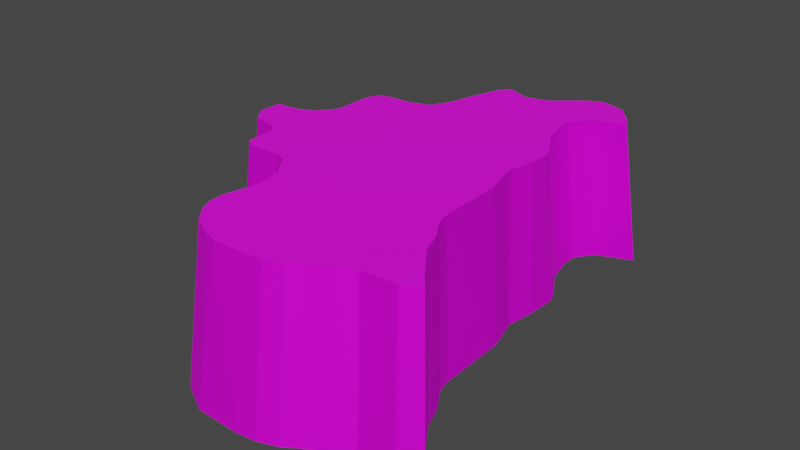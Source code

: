 # Source: armagh.blend  (saved by Blender 4.1.24; exported with 4.5.12 LTS)
import bpy
from mathutils import Matrix  # noqa: F401  (used for matrix-valued properties, if any)

bpy.ops.wm.read_factory_settings(use_empty=True)
scene = bpy.context.scene
scene.name = 'Scene'

# ---- images (referenced by path relative to the original .blend; pixels are not part of the script)
import os
ASSET_DIR = os.environ.get("B2B_ASSET_DIR", "")  # directory of the original .blend (textures are referenced by path, not embedded)
HERE = os.path.dirname(os.path.abspath(__file__))  # packed textures are extracted next to this script under _unpacked/

def load_image(name, relpath, width, height, colorspace="sRGB"):
    """Load a texture the original file referenced (path relative to the .blend, or extracted next to this script)."""
    p = next((c for c in (os.path.join(HERE, relpath), os.path.join(ASSET_DIR, relpath)) if relpath and os.path.exists(c)), "")
    if p:
        img = bpy.data.images.load(p, check_existing=True)
        img.name = name
    else:  # same state as the original file: an image datablock whose file is absent (Cycles renders it pink)
        img = bpy.data.images.new(name, width, height)
        img.source = "FILE"
        img.filepath = "//" + (relpath or name)
    img.colorspace_settings.name = colorspace
    return img
img_icefloor_png = load_image('Icefloor.png', 'Icefloor.png', 1024, 1024, 'sRGB')
img_diffuse7_png = load_image('diffuse7.png', 'diffuse7.png', 1024, 1024, 'sRGB')

# ---- materials (node trees are filled in below, after node groups)
mat_sleet = bpy.data.materials.new('Sleet')
mat_sleet.alpha_threshold = 0.0
mat_sleet.use_transparent_shadow = False
mat_sleet.roughness = 0.5
mat_sleet.line_color = (0.0, 0.0, 0.0, 1.0)
mat_snow = bpy.data.materials.new('Snow')
mat_snow.use_transparent_shadow = False

# ---- material node trees
mat_sleet.use_nodes = True; mat_sleet.node_tree.nodes.clear()
_N = mat_sleet.node_tree.nodes; _L = mat_sleet.node_tree.links
n0 = _N.new('ShaderNodeOutputMaterial'); n0.name = 'Material Output'; n0.location = (300, 300)
n1 = _N.new('ShaderNodeBsdfPrincipled'); n1.name = 'Principled BSDF'; n1.location = (10, 300)
n1.inputs[1].default_value = 0.7692
n1.inputs[2].default_value = 0.8077
n1.inputs[3].default_value = 1.45
n2 = _N.new('ShaderNodeTexImage'); n2.name = 'Image Texture'; n2.location = (-280, 280)
n2.image = img_icefloor_png
_L.new(n1.outputs[0], n0.inputs[0])
_L.new(n2.outputs[0], n1.inputs[0])
n0.is_active_output = True
mat_snow.use_nodes = True; mat_snow.node_tree.nodes.clear()
_N = mat_snow.node_tree.nodes; _L = mat_snow.node_tree.links
n0 = _N.new('ShaderNodeBsdfPrincipled'); n0.name = 'Principled BSDF'; n0.location = (10, 300)
n0.inputs[3].default_value = 1.45
n1 = _N.new('ShaderNodeOutputMaterial'); n1.name = 'Material Output'; n1.location = (300, 300)
n2 = _N.new('ShaderNodeTexImage'); n2.name = 'Image Texture'; n2.location = (-280, 280)
n2.image = img_diffuse7_png
_L.new(n0.outputs[0], n1.inputs[0])
_L.new(n2.outputs[0], n0.inputs[0])
n1.is_active_output = True

# ---- world
world_world = bpy.data.worlds.new('World'); scene.world = world_world
world_world.use_nodes = True; world_world.node_tree.nodes.clear()
_N = world_world.node_tree.nodes; _L = world_world.node_tree.links
n0 = _N.new('ShaderNodeOutputWorld'); n0.name = 'World Output'; n0.location = (300, 300)
n1 = _N.new('ShaderNodeBackground'); n1.name = 'Background'; n1.location = (10, 300)
n1.inputs[0].default_value = (0.05088, 0.05088, 0.05088, 1.0)
_L.new(n1.outputs[0], n0.inputs[0])
n0.is_active_output = True
world_world.color = (0.05088, 0.05088, 0.05088)
world_world.use_sun_shadow = False
world_world.sun_shadow_jitter_overblur = 0.0

# ---- meshes
me_mesh_005 = bpy.data.meshes.new('Mesh.005')
me_mesh_005.from_pydata([(-56.54, 2.68, 2.38e-05), (-51.06, 4.875, 1.805e-05), (-45.98, 10.09, 6.537e-05), (-44.33, 14.1, 1.83e-05), (-43.97, 30.76, 9.238e-05), (-40.15, 35.01, 0.0001824), (-28.54, 35.78, 1.846e-05), (-19.67, 38.65, 0.0001474), (-15.58, 46.74, 0.000113), (-13.55, 55.37, 4.951e-05), (-9.745, 67.6, 0.0001054), (-6.801, 72.53, 4.777e-05), (-3.825, 72.79, 1.185e-05), (3.941, 69.28, 0.000153), (13.71, 72.48, 0.0001602), (23.92, 81.37, 2.248e-05), (30.73, 84.55, 0.0001435), (40.5, 81.23, 0.0001553), (45.47, 75.58, 8.668e-05), (48.9, 69.77, 7.702e-05), (35.82, 64.33, 7.919e-05), (31.14, 57.75, 1.133e-05), (31.02, 52.09, 2.776e-05), (33.65, 41.34, 7.251e-05), (39.84, 31.05, 7.001e-05), (41.44, 26.81, 3.646e-06), (40.92, 16.3, 0.00031), (39.37, 4.932, 5.479e-05), (41.52, -1.861, 3.063e-05), (42.88, -7.526, 7.802e-05), (43.49, -33.09, 2.411e-05), (44.69, -38.22, 8.674e-05), (49.38, -45.52, 1.97e-05), (52.45, -53.63, 8.305e-05), (56.38, -59.46, 2.783e-05), (61.45, -66.11, 0.0001135), (66.14, -72.12, 0.0001914), (58.52, -75.68, 2.728e-05), (45.5, -76.23, 0.0001148), (31.3, -84.18, 7.193e-05), (26.85, -87.14, 4.776e-06), (19.89, -89.68, 4.866e-06), (12.63, -90.52, 8.366e-06), (-3.377, -89.95, 0.0002027), (-14.12, -84.05, 6.114e-05), (-20.7, -75.03, 0.0001565), (-21.34, -67.49, 3.23e-05), (-19.21, -58.64, 6.114e-05), (-18.57, -51.23, 7.254e-06), (-20.2, -43.77, 0.0001017), (-23.37, -39.58, 5.745e-05), (-26.84, -34.89, 2.281e-05), (-31.6, -33.07, 1.15e-05), (-37.37, -33.13, 4.691e-05), (-43.19, -33.59, 1.033e-05), (-46.82, -32.14, 4.003e-05), (-48.12, -28.67, 9.509e-06), (-48.91, -19.02, 1.261e-05), (-51.11, -15.8, 0.000103), (-61.16, -13.85, 0.0001014), (-65.94, -8.006, 4.313e-05), (-66.5, -1.457, 2.88e-05), (-65.15, 2.269, 1.278e-06), (-62.6, 1.939, 3.931e-05), (-41.23, 8.882, 53.74), (-39.85, 12.49, 53.74), (-39.75, 25.95, 53.74), (-34.08, 31.69, 53.74), (-25.48, 32.04, 53.74), (-17.58, 34.56, 53.74), (-13.82, 41.94, 53.74), (-3.22, 65.54, 53.74), (3.559, 62.43, 53.74), (12.34, 65.03, 53.74), (21.97, 73.32, 53.74), (27.96, 76.14, 53.74), (38.75, 70.95, 53.74), (44.55, 62.79, 53.74), (32.41, 57.68, 53.74), (28.45, 51.9, 53.74), (37.9, 16.1, 53.74), (35.71, 7.488, 53.74), (36.42, 1.815, 53.74), (39.0, -6.246, 53.74), (40.65, -34.83, 53.74), (48.09, -49.84, 53.74), (24.58, -79.26, 53.74), (18.24, -81.56, 53.74), (11.72, -82.31, 53.74), (-16.53, -71.52, 53.74), (-16.53, -46.68, 53.74), (-20.86, -36.23, 53.74), (-23.97, -31.98, 53.74), (-33.92, -30.45, 53.74), (-55.35, -12.81, 53.74), (-50.89, 2.065, 53.74), (-46.0, 4.009, 53.74), (-38.14, 29.92, 53.74), (-11.99, 49.76, 53.74), (-8.552, 60.87, 53.74), (-5.812, 65.29, 53.74), (36.51, 73.67, 53.74), (41.41, 68.07, 53.74), (28.38, 46.74, 53.74), (30.7, 37.25, 53.74), (36.34, 27.72, 53.74), (37.8, 23.88, 53.74), (39.61, -30.17, 53.74), (45.02, -41.64, 53.74), (53.16, -56.53, 53.74), (56.0, -60.44, 53.74), (60.14, -65.48, 53.74), (54.05, -68.75, 53.74), (41.51, -69.36, 53.74), (28.69, -76.53, 53.74), (0.3619, -82.25, 53.74), (-4.297, -80.93, 53.74), (-12.28, -76.6, 53.74), (-18.89, -66.53, 53.74), (-19.02, -61.18, 53.74), (-17.11, -53.43, 53.74), (-18.13, -39.77, 53.74), (-28.34, -30.3, 53.74), (-40.1, -30.6, 53.74), (-42.91, -28.38, 53.74), (-43.85, -17.78, 53.74), (-46.16, -14.63, 53.74), (-59.62, -6.949, 53.74), (-59.11, 1.652, 53.74), (-56.01, 1.443, 53.74)], [], [(104, 23, 103), (120, 47, 119), (95, 0, 129), (105, 23, 104), (96, 0, 95), (121, 49, 90), (3, 65, 66), (50, 91, 92), (4, 66, 97), (28, 82, 83), (30, 107, 84), (125, 56, 124), (60, 94, 127), (61, 127, 128), (13, 72, 73), (129, 63, 128), (14, 73, 74), (113, 37, 112), (16, 74, 75), (102, 17, 76), (117, 44, 116), (79, 21, 78), (103, 22, 79), (52, 53, 57), (125, 93, 122), (48, 120, 90), (23, 22, 103), (47, 46, 119), (0, 63, 129), (24, 23, 105), (25, 105, 106), (1, 0, 96), (49, 48, 90), (64, 1, 96), (2, 1, 64), (52, 93, 53), (3, 2, 64), (65, 3, 64), (26, 25, 106), (80, 26, 106), (50, 49, 121), (91, 50, 121), (81, 26, 80), (66, 4, 3), (27, 26, 81), (82, 27, 81), (51, 50, 92), (5, 4, 97), (82, 28, 27), (92, 52, 51), (52, 92, 122), (67, 5, 97), (83, 29, 28), (6, 5, 67), (68, 6, 67), (7, 70, 8), (29, 83, 107), (107, 30, 29), (69, 6, 68), (7, 6, 69), (93, 54, 53), (54, 93, 123), (84, 31, 30), (123, 55, 54), (55, 123, 124), (13, 71, 72), (31, 84, 108), (108, 32, 31), (56, 55, 124), (70, 9, 8), (9, 70, 98), (57, 56, 125), (108, 33, 32), (33, 108, 85), (125, 58, 57), (58, 125, 126), (9, 98, 99), (99, 10, 9), (85, 34, 33), (58, 126, 94), (94, 59, 58), (34, 85, 109), (99, 11, 10), (11, 99, 100), (109, 35, 34), (35, 109, 110), (71, 11, 100), (12, 11, 71), (94, 60, 59), (114, 38, 113), (35, 110, 111), (127, 61, 60), (111, 36, 35), (62, 61, 128), (73, 14, 13), (63, 62, 128), (112, 36, 111), (37, 36, 112), (74, 15, 14), (38, 37, 113), (74, 16, 15), (86, 39, 114), (16, 75, 101), (101, 17, 16), (42, 87, 88), (86, 41, 40), (76, 17, 101), (41, 86, 87), (42, 115, 43), (18, 17, 102), (46, 118, 119), (116, 43, 115), (77, 18, 102), (19, 18, 77), (44, 43, 116), (78, 19, 77), (20, 19, 78), (89, 44, 117), (45, 44, 89), (21, 20, 78), (118, 45, 89), (22, 21, 79), (23, 24, 26), (24, 25, 26), (26, 27, 7), (23, 26, 7), (27, 28, 51), (28, 29, 51), (29, 30, 49), (27, 51, 7), (22, 23, 8), (23, 7, 8), (31, 32, 39), (32, 33, 38), (18, 19, 20), (16, 17, 20), (17, 18, 20), (14, 15, 20), (15, 16, 20), (11, 12, 10), (12, 13, 10), (13, 14, 22), (14, 20, 21), (9, 10, 13), (8, 9, 22), (9, 13, 22), (14, 21, 22), (4, 5, 6), (4, 6, 3), (6, 7, 3), (7, 51, 3), (30, 31, 48), (51, 2, 3), (2, 51, 52), (51, 29, 50), (32, 38, 39), (1, 2, 58), (29, 49, 50), (58, 2, 57), (33, 34, 38), (49, 30, 48), (0, 1, 58), (35, 36, 37), (34, 35, 38), (61, 62, 63), (63, 0, 60), (35, 37, 38), (39, 40, 41), (48, 39, 47), (61, 63, 60), (0, 58, 59), (59, 60, 0), (39, 48, 31), (39, 41, 42), (47, 39, 42), (42, 43, 47), (43, 44, 47), (44, 45, 46), (47, 44, 46), (55, 56, 54), (56, 57, 53), (54, 56, 53), (57, 2, 52), (78, 77, 102), (76, 101, 78), (101, 75, 78), (78, 102, 76), (79, 78, 73), (73, 78, 74), (75, 74, 78), (72, 71, 99), (71, 100, 99), (79, 73, 103), (73, 72, 103), (99, 98, 72), (98, 70, 103), (72, 98, 103), (104, 103, 70), (106, 105, 80), (105, 104, 81), (81, 80, 105), (107, 83, 121), (83, 82, 92), (92, 82, 69), (82, 81, 69), (92, 69, 65), (85, 108, 113), (108, 84, 114), (81, 104, 69), (69, 104, 70), (68, 67, 66), (67, 97, 66), (69, 68, 65), (92, 65, 64), (84, 107, 90), (68, 66, 65), (108, 114, 113), (83, 92, 91), (121, 83, 91), (110, 109, 112), (109, 85, 113), (112, 111, 110), (113, 112, 109), (107, 121, 90), (87, 86, 114), (115, 88, 120), (88, 87, 114), (120, 88, 114), (117, 116, 120), (116, 115, 120), (118, 89, 119), (89, 117, 119), (120, 119, 117), (90, 114, 84), (92, 64, 122), (64, 96, 126), (122, 64, 125), (96, 95, 126), (64, 126, 125), (114, 90, 120), (95, 129, 127), (129, 128, 127), (127, 94, 95), (94, 126, 95), (125, 124, 93), (124, 123, 93), (48, 47, 120), (25, 24, 105), (52, 122, 93), (7, 69, 70), (13, 12, 71), (114, 39, 38), (86, 40, 39), (42, 41, 87), (42, 88, 115), (46, 45, 118)])
me_mesh_005.polygons.foreach_set('material_index', [0, 0, 0, 0, 0, 0, 0, 0, 0, 0, 0, 0, 0, 0, 0, 0, 0, 0, 0, 0, 0, 0, 0, 0, 1, 0, 0, 0, 0, 0, 0, 0, 0, 0, 0, 0, 0, 0, 0, 0, 0, 0, 0, 0, 0, 0, 0, 0, 0, 0, 0, 0, 0, 0, 0, 0, 0, 0, 0, 0, 0, 0, 0, 0, 0, 0, 0, 0, 0, 0, 0, 0, 0, 0, 0, 0, 0, 0, 0, 0, 0, 0, 0, 0, 0, 0, 0, 0, 0, 0, 0, 0, 0, 0, 0, 0, 0, 0, 0, 0, 0, 0, 0, 0, 0, 0, 0, 0, 0, 0, 0, 0, 0, 0, 0, 0, 0, 0, 0, 0, 0, 0, 0, 0, 0, 0, 0, 0, 0, 0, 0, 0, 0, 0, 0, 0, 0, 0, 0, 0, 0, 0, 0, 0, 0, 0, 0, 0, 0, 0, 0, 0, 0, 0, 0, 0, 0, 0, 0, 0, 0, 0, 0, 0, 0, 0, 0, 0, 0, 0, 0, 0, 0, 0, 0, 0, 0, 0, 0, 0, 0, 0, 0, 1, 1, 1, 1, 1, 1, 1, 1, 1, 1, 1, 1, 1, 1, 1, 1, 1, 1, 1, 1, 1, 1, 1, 1, 1, 1, 1, 1, 1, 1, 1, 1, 1, 1, 1, 1, 1, 1, 1, 1, 1, 1, 1, 1, 1, 1, 1, 1, 1, 1, 1, 1, 1, 1, 1, 1, 1, 1, 1, 1, 1, 1, 1, 0, 0, 0, 0, 0, 0, 0, 0, 0, 0])
_uv = me_mesh_005.uv_layers.new(name='UVMap')
_uv.uv.foreach_set('vector', [0.8549, 0.2647, 0.6351, 0.2945, 0.8368, 0.2164, 0.2284, 0.8169, 0.4032, 0.7123, 0.2537, 0.8517, 0.1324, 0.3723, 0.266, 0.4389, 0.1266, 0.4108, 0.8696, 0.3299, 0.6351, 0.2945, 0.8549, 0.2647, 0.1368, 0.348, 0.266, 0.4389, 0.1324, 0.3723, 0.1914, 0.7572, 0.3815, 0.6428, 0.2106, 0.7903, 0.3057, 0.3877, 0.1527, 0.3, 0.1795, 0.2539, 0.3695, 0.6217, 0.1804, 0.7343, 0.1692, 0.7085, 0.3282, 0.3356, 0.1795, 0.2539, 0.2003, 0.2246, 0.6472, 0.4883, 0.8804, 0.4705, 0.8793, 0.5172, 0.6423, 0.6218, 0.871, 0.6282, 0.8658, 0.6572, 0.1213, 0.5634, 0.2851, 0.5475, 0.1332, 0.6079, 0.2443, 0.4649, 0.1193, 0.499, 0.1204, 0.4656, 0.2452, 0.4523, 0.1204, 0.4656, 0.124, 0.4314, 0.5228, 0.172, 0.4606, 0.01495, 0.5027, 0.005656, 0.1266, 0.4108, 0.2524, 0.4449, 0.124, 0.4314, 0.5584, 0.1586, 0.5027, 0.005656, 0.5636, 0.0004919, 0.6824, 0.952, 0.6619, 0.7788, 0.7331, 0.9159, 0.6089, 0.1231, 0.5636, 0.0004919, 0.6088, 0.004939, 0.7248, 0.05983, 0.6325, 0.1273, 0.6985, 0.03899, 0.3417, 0.9428, 0.4222, 0.8028, 0.4071, 0.9791, 0.8229, 0.1895, 0.6264, 0.2112, 0.7962, 0.1507, 0.8368, 0.2164, 0.6274, 0.2409, 0.8229, 0.1895, 0.3381, 0.5778, 0.3175, 0.5678, 0.2766, 0.5171, 0.2089, 0.8199, 0.2013, 0.7576, 0.2171, 0.7419, 0.3968, 0.6785, 0.2284, 0.8169, 0.2106, 0.7903, 0.6351, 0.2945, 0.6274, 0.2409, 0.8368, 0.2164, 0.4032, 0.7123, 0.4004, 0.7449, 0.2537, 0.8517, 0.266, 0.4389, 0.2524, 0.4449, 0.1266, 0.4108, 0.6494, 0.3454, 0.6351, 0.2945, 0.8696, 0.3299, 0.6539, 0.3626, 0.8696, 0.3299, 0.8734, 0.358, 0.2792, 0.4257, 0.266, 0.4389, 0.1368, 0.348, 0.3815, 0.6428, 0.3968, 0.6785, 0.2106, 0.7903, 0.146, 0.3175, 0.2792, 0.4257, 0.1368, 0.348, 0.2968, 0.4044, 0.2792, 0.4257, 0.146, 0.3175, 0.3381, 0.5778, 0.1519, 0.6618, 0.3175, 0.5678, 0.3057, 0.3877, 0.2968, 0.4044, 0.146, 0.3175, 0.1527, 0.3, 0.3057, 0.3877, 0.146, 0.3175, 0.6507, 0.405, 0.6539, 0.3626, 0.8734, 0.358, 0.8763, 0.3968, 0.6507, 0.405, 0.8734, 0.358, 0.3695, 0.6217, 0.3815, 0.6428, 0.1914, 0.7572, 0.1804, 0.7343, 0.3695, 0.6217, 0.1914, 0.7572, 0.8794, 0.4382, 0.6507, 0.405, 0.8763, 0.3968, 0.1795, 0.2539, 0.3282, 0.3356, 0.3057, 0.3877, 0.6429, 0.4568, 0.6507, 0.405, 0.8794, 0.4382, 0.8804, 0.4705, 0.6429, 0.4568, 0.8794, 0.4382, 0.3562, 0.596, 0.3695, 0.6217, 0.1692, 0.7085, 0.3406, 0.326, 0.3282, 0.3356, 0.2003, 0.2246, 0.8804, 0.4705, 0.6472, 0.4883, 0.6429, 0.4568, 0.1692, 0.7085, 0.3381, 0.5778, 0.3562, 0.596, 0.3381, 0.5778, 0.1692, 0.7085, 0.1613, 0.6872, 0.2157, 0.2051, 0.3406, 0.326, 0.2003, 0.2246, 0.8793, 0.5172, 0.6504, 0.512, 0.6472, 0.4883, 0.3775, 0.3132, 0.3406, 0.326, 0.2157, 0.2051, 0.2409, 0.173, 0.3775, 0.3132, 0.2157, 0.2051, 0.412, 0.2923, 0.296, 0.1151, 0.4383, 0.2576, 0.6504, 0.512, 0.8793, 0.5172, 0.871, 0.6282, 0.871, 0.6282, 0.6423, 0.6218, 0.6504, 0.512, 0.2679, 0.1426, 0.3775, 0.3132, 0.2409, 0.173, 0.412, 0.2923, 0.3775, 0.3132, 0.2679, 0.1426, 0.1519, 0.6618, 0.2998, 0.5628, 0.3175, 0.5678, 0.2998, 0.5628, 0.1519, 0.6618, 0.142, 0.6341, 0.8658, 0.6572, 0.6416, 0.6462, 0.6423, 0.6218, 0.142, 0.6341, 0.2901, 0.5569, 0.2998, 0.5628, 0.2901, 0.5569, 0.142, 0.6341, 0.1332, 0.6079, 0.5228, 0.172, 0.4215, 0.03161, 0.4606, 0.01495, 0.6416, 0.6462, 0.8658, 0.6572, 0.8565, 0.7004, 0.8565, 0.7004, 0.6519, 0.6794, 0.6416, 0.6462, 0.2851, 0.5475, 0.2901, 0.5569, 0.1332, 0.6079, 0.296, 0.1151, 0.4532, 0.2244, 0.4383, 0.2576, 0.4532, 0.2244, 0.296, 0.1151, 0.3298, 0.08666, 0.2766, 0.5171, 0.2851, 0.5475, 0.1213, 0.5634, 0.8565, 0.7004, 0.6589, 0.7107, 0.6519, 0.6794, 0.6589, 0.7107, 0.8565, 0.7004, 0.8433, 0.7479, 0.1213, 0.5634, 0.2704, 0.5012, 0.2766, 0.5171, 0.2704, 0.5012, 0.1213, 0.5634, 0.1195, 0.5404, 0.4532, 0.2244, 0.3298, 0.08666, 0.3773, 0.05546, 0.3773, 0.05546, 0.4775, 0.1858, 0.4532, 0.2244, 0.8433, 0.7479, 0.6619, 0.7356, 0.6589, 0.7107, 0.2704, 0.5012, 0.1195, 0.5404, 0.1193, 0.499, 0.1193, 0.499, 0.2518, 0.4788, 0.2704, 0.5012, 0.6619, 0.7356, 0.8433, 0.7479, 0.8201, 0.8045, 0.3773, 0.05546, 0.4889, 0.1741, 0.4775, 0.1858, 0.4889, 0.1741, 0.3773, 0.05546, 0.4008, 0.04221, 0.8201, 0.8045, 0.6691, 0.7572, 0.6619, 0.7356, 0.6691, 0.7572, 0.8201, 0.8045, 0.8015, 0.8362, 0.4215, 0.03161, 0.4889, 0.1741, 0.4008, 0.04221, 0.4963, 0.1729, 0.4889, 0.1741, 0.4215, 0.03161, 0.1193, 0.499, 0.2443, 0.4649, 0.2518, 0.4788, 0.6017, 0.9878, 0.6274, 0.7903, 0.6824, 0.952, 0.6691, 0.7572, 0.8015, 0.8362, 0.7712, 0.8762, 0.1204, 0.4656, 0.2452, 0.4523, 0.2443, 0.4649, 0.7712, 0.8762, 0.6722, 0.7695, 0.6691, 0.7572, 0.2476, 0.4455, 0.2452, 0.4523, 0.124, 0.4314, 0.5027, 0.005656, 0.5584, 0.1586, 0.5228, 0.172, 0.2524, 0.4449, 0.2476, 0.4455, 0.124, 0.4314, 0.7331, 0.9159, 0.6722, 0.7695, 0.7712, 0.8762, 0.6619, 0.7788, 0.6722, 0.7695, 0.7331, 0.9159, 0.5636, 0.0004919, 0.5922, 0.1343, 0.5584, 0.1586, 0.6274, 0.7903, 0.6619, 0.7788, 0.6824, 0.952, 0.5636, 0.0004919, 0.6089, 0.1231, 0.5922, 0.1343, 0.5719, 0.9949, 0.5777, 0.815, 0.6017, 0.9878, 0.6089, 0.1231, 0.6088, 0.004939, 0.6651, 0.02102, 0.6651, 0.02102, 0.6325, 0.1273, 0.6089, 0.1231, 0.5097, 0.8339, 0.5321, 0.9994, 0.4959, 0.9991, 0.5719, 0.9949, 0.5349, 0.832, 0.5607, 0.8243, 0.6985, 0.03899, 0.6325, 0.1273, 0.6651, 0.02102, 0.5349, 0.832, 0.5719, 0.9949, 0.5321, 0.9994, 0.5097, 0.8339, 0.4424, 0.9909, 0.4565, 0.826, 0.6422, 0.1379, 0.6325, 0.1273, 0.7248, 0.05983, 0.4004, 0.7449, 0.2761, 0.8811, 0.2537, 0.8517, 0.4071, 0.9791, 0.4565, 0.826, 0.4424, 0.9909, 0.7551, 0.0911, 0.6422, 0.1379, 0.7248, 0.05983, 0.6461, 0.1459, 0.6422, 0.1379, 0.7551, 0.0911, 0.4222, 0.8028, 0.4565, 0.826, 0.4071, 0.9791, 0.7962, 0.1507, 0.6461, 0.1459, 0.7551, 0.0911, 0.6342, 0.1762, 0.6461, 0.1459, 0.7962, 0.1507, 0.3046, 0.9119, 0.4222, 0.8028, 0.3417, 0.9428, 0.4023, 0.7708, 0.4222, 0.8028, 0.3046, 0.9119, 0.6264, 0.2112, 0.6342, 0.1762, 0.7962, 0.1507, 0.2761, 0.8811, 0.4023, 0.7708, 0.3046, 0.9119, 0.6274, 0.2409, 0.6264, 0.2112, 0.8229, 0.1895, 0.6351, 0.2945, 0.6494, 0.3454, 0.6507, 0.405, 0.6494, 0.3454, 0.6539, 0.3626, 0.6507, 0.405, 0.6507, 0.405, 0.6429, 0.4568, 0.412, 0.2923, 0.6351, 0.2945, 0.6507, 0.405, 0.412, 0.2923, 0.6429, 0.4568, 0.6472, 0.4883, 0.3562, 0.596, 0.6472, 0.4883, 0.6504, 0.512, 0.3562, 0.596, 0.6504, 0.512, 0.6423, 0.6218, 0.3815, 0.6428, 0.6429, 0.4568, 0.3562, 0.596, 0.412, 0.2923, 0.6274, 0.2409, 0.6351, 0.2945, 0.4383, 0.2576, 0.6351, 0.2945, 0.412, 0.2923, 0.4383, 0.2576, 0.6416, 0.6462, 0.6519, 0.6794, 0.5777, 0.815, 0.6519, 0.6794, 0.6589, 0.7107, 0.6274, 0.7903, 0.6422, 0.1379, 0.6461, 0.1459, 0.6342, 0.1762, 0.6089, 0.1231, 0.6325, 0.1273, 0.6342, 0.1762, 0.6325, 0.1273, 0.6422, 0.1379, 0.6342, 0.1762, 0.5584, 0.1586, 0.5922, 0.1343, 0.6342, 0.1762, 0.5922, 0.1343, 0.6089, 0.1231, 0.6342, 0.1762, 0.4889, 0.1741, 0.4963, 0.1729, 0.4775, 0.1858, 0.4963, 0.1729, 0.5228, 0.172, 0.4775, 0.1858, 0.5228, 0.172, 0.5584, 0.1586, 0.6274, 0.2409, 0.5584, 0.1586, 0.6342, 0.1762, 0.6264, 0.2112, 0.4532, 0.2244, 0.4775, 0.1858, 0.5228, 0.172, 0.4383, 0.2576, 0.4532, 0.2244, 0.6274, 0.2409, 0.4532, 0.2244, 0.5228, 0.172, 0.6274, 0.2409, 0.5584, 0.1586, 0.6264, 0.2112, 0.6274, 0.2409, 0.3282, 0.3356, 0.3406, 0.326, 0.3775, 0.3132, 0.3282, 0.3356, 0.3775, 0.3132, 0.3057, 0.3877, 0.3775, 0.3132, 0.412, 0.2923, 0.3057, 0.3877, 0.412, 0.2923, 0.3562, 0.596, 0.3057, 0.3877, 0.6423, 0.6218, 0.6416, 0.6462, 0.3968, 0.6785, 0.3562, 0.596, 0.2968, 0.4044, 0.3057, 0.3877, 0.2968, 0.4044, 0.3562, 0.596, 0.3381, 0.5778, 0.3562, 0.596, 0.6504, 0.512, 0.3695, 0.6217, 0.6519, 0.6794, 0.6274, 0.7903, 0.5777, 0.815, 0.2792, 0.4257, 0.2968, 0.4044, 0.2704, 0.5012, 0.6504, 0.512, 0.3815, 0.6428, 0.3695, 0.6217, 0.2704, 0.5012, 0.2968, 0.4044, 0.2766, 0.5171, 0.6589, 0.7107, 0.6619, 0.7356, 0.6274, 0.7903, 0.3815, 0.6428, 0.6423, 0.6218, 0.3968, 0.6785, 0.266, 0.4389, 0.2792, 0.4257, 0.2704, 0.5012, 0.6691, 0.7572, 0.6722, 0.7695, 0.6619, 0.7788, 0.6619, 0.7356, 0.6691, 0.7572, 0.6274, 0.7903, 0.2452, 0.4523, 0.2476, 0.4455, 0.2524, 0.4449, 0.2524, 0.4449, 0.266, 0.4389, 0.2443, 0.4649, 0.6691, 0.7572, 0.6619, 0.7788, 0.6274, 0.7903, 0.5777, 0.815, 0.5607, 0.8243, 0.5349, 0.832, 0.3968, 0.6785, 0.5777, 0.815, 0.4032, 0.7123, 0.2452, 0.4523, 0.2524, 0.4449, 0.2443, 0.4649, 0.266, 0.4389, 0.2704, 0.5012, 0.2518, 0.4788, 0.2518, 0.4788, 0.2443, 0.4649, 0.266, 0.4389, 0.5777, 0.815, 0.3968, 0.6785, 0.6416, 0.6462, 0.5777, 0.815, 0.5349, 0.832, 0.5097, 0.8339, 0.4032, 0.7123, 0.5777, 0.815, 0.5097, 0.8339, 0.5097, 0.8339, 0.4565, 0.826, 0.4032, 0.7123, 0.4565, 0.826, 0.4222, 0.8028, 0.4032, 0.7123, 0.4222, 0.8028, 0.4023, 0.7708, 0.4004, 0.7449, 0.4032, 0.7123, 0.4222, 0.8028, 0.4004, 0.7449, 0.2901, 0.5569, 0.2851, 0.5475, 0.2998, 0.5628, 0.2851, 0.5475, 0.2766, 0.5171, 0.3175, 0.5678, 0.2998, 0.5628, 0.2851, 0.5475, 0.3175, 0.5678, 0.2766, 0.5171, 0.2968, 0.4044, 0.3381, 0.5778, 0.8995, 0.7403, 0.9729, 0.7089, 0.9841, 0.7433, 0.9871, 0.7673, 0.9894, 0.7887, 0.8995, 0.7403, 0.9894, 0.7887, 0.9655, 0.837, 0.8995, 0.7403, 0.8995, 0.7403, 0.9841, 0.7433, 0.9871, 0.7673, 0.8572, 0.7365, 0.8995, 0.7403, 0.8523, 0.8666, 0.8523, 0.8666, 0.8995, 0.7403, 0.9295, 0.8541, 0.9655, 0.837, 0.9295, 0.8541, 0.8995, 0.7403, 0.806, 0.8968, 0.7907, 0.9391, 0.7484, 0.9446, 0.7907, 0.9391, 0.7793, 0.9494, 0.7484, 0.9446, 0.8572, 0.7365, 0.8523, 0.8666, 0.8331, 0.7158, 0.8523, 0.8666, 0.806, 0.8968, 0.8331, 0.7158, 0.7484, 0.9446, 0.6828, 0.9166, 0.806, 0.8968, 0.6828, 0.9166, 0.6379, 0.893, 0.8331, 0.7158, 0.806, 0.8968, 0.6828, 0.9166, 0.8331, 0.7158, 0.7982, 0.6655, 0.8331, 0.7158, 0.6379, 0.893, 0.7631, 0.5768, 0.7746, 0.5997, 0.7275, 0.5437, 0.7746, 0.5997, 0.7982, 0.6655, 0.6797, 0.5153, 0.6797, 0.5153, 0.7275, 0.5437, 0.7746, 0.5997, 0.5203, 0.3274, 0.6265, 0.4401, 0.2179, 0.5439, 0.6265, 0.4401, 0.6544, 0.4866, 0.2294, 0.6894, 0.2294, 0.6894, 0.6544, 0.4866, 0.5745, 0.8824, 0.6544, 0.4866, 0.6797, 0.5153, 0.5745, 0.8824, 0.2294, 0.6894, 0.5745, 0.8824, 0.3716, 0.8872, 0.4717, 0.1937, 0.4901, 0.2459, 0.3536, 0.1308, 0.4901, 0.2459, 0.5028, 0.2969, 0.263, 0.158, 0.6797, 0.5153, 0.7982, 0.6655, 0.5745, 0.8824, 0.5745, 0.8824, 0.7982, 0.6655, 0.6379, 0.893, 0.5216, 0.9073, 0.4827, 0.9437, 0.4331, 0.944, 0.4827, 0.9437, 0.4574, 0.9524, 0.4331, 0.944, 0.5745, 0.8824, 0.5216, 0.9073, 0.3716, 0.8872, 0.2294, 0.6894, 0.3716, 0.8872, 0.3432, 0.8766, 0.5028, 0.2969, 0.5203, 0.3274, 0.1886, 0.4966, 0.5216, 0.9073, 0.4331, 0.944, 0.3716, 0.8872, 0.4901, 0.2459, 0.263, 0.158, 0.3536, 0.1308, 0.6265, 0.4401, 0.2294, 0.6894, 0.2264, 0.5771, 0.2179, 0.5439, 0.6265, 0.4401, 0.2264, 0.5771, 0.4607, 0.1111, 0.4639, 0.1416, 0.4157, 0.08219, 0.4639, 0.1416, 0.4717, 0.1937, 0.3536, 0.1308, 0.4157, 0.08219, 0.4561, 0.07274, 0.4607, 0.1111, 0.3536, 0.1308, 0.4157, 0.08219, 0.4639, 0.1416, 0.5203, 0.3274, 0.2179, 0.5439, 0.1886, 0.4966, 0.1925, 0.1811, 0.2316, 0.1642, 0.263, 0.158, 0.1076, 0.2561, 0.159, 0.2058, 0.1519, 0.4643, 0.159, 0.2058, 0.1925, 0.1811, 0.263, 0.158, 0.1519, 0.4643, 0.159, 0.2058, 0.263, 0.158, 0.07459, 0.3369, 0.09141, 0.282, 0.1519, 0.4643, 0.09141, 0.282, 0.1076, 0.2561, 0.1519, 0.4643, 0.08692, 0.4117, 0.07676, 0.3783, 0.1096, 0.4368, 0.07676, 0.3783, 0.07459, 0.3369, 0.1096, 0.4368, 0.1519, 0.4643, 0.1096, 0.4368, 0.07459, 0.3369, 0.1886, 0.4966, 0.263, 0.158, 0.5028, 0.2969, 0.2294, 0.6894, 0.3432, 0.8766, 0.2171, 0.7419, 0.3432, 0.8766, 0.2991, 0.877, 0.2139, 0.8424, 0.2171, 0.7419, 0.3432, 0.8766, 0.2089, 0.8199, 0.2991, 0.877, 0.2659, 0.8912, 0.2139, 0.8424, 0.3432, 0.8766, 0.2139, 0.8424, 0.2089, 0.8199, 0.263, 0.158, 0.1886, 0.4966, 0.1519, 0.4643, 0.2659, 0.8912, 0.2372, 0.9121, 0.2019, 0.9027, 0.2372, 0.9121, 0.2277, 0.9223, 0.2019, 0.9027, 0.2019, 0.9027, 0.1979, 0.8764, 0.2659, 0.8912, 0.1979, 0.8764, 0.2139, 0.8424, 0.2659, 0.8912, 0.2089, 0.8199, 0.1841, 0.7874, 0.2013, 0.7576, 0.1841, 0.7874, 0.1848, 0.7747, 0.2013, 0.7576, 0.3968, 0.6785, 0.4032, 0.7123, 0.2284, 0.8169, 0.6539, 0.3626, 0.6494, 0.3454, 0.8696, 0.3299, 0.3381, 0.5778, 0.1613, 0.6872, 0.1519, 0.6618, 0.412, 0.2923, 0.2679, 0.1426, 0.296, 0.1151, 0.5228, 0.172, 0.4963, 0.1729, 0.4215, 0.03161, 0.6017, 0.9878, 0.5777, 0.815, 0.6274, 0.7903, 0.5719, 0.9949, 0.5607, 0.8243, 0.5777, 0.815, 0.5097, 0.8339, 0.5349, 0.832, 0.5321, 0.9994, 0.5097, 0.8339, 0.4959, 0.9991, 0.4424, 0.9909, 0.4004, 0.7449, 0.4023, 0.7708, 0.2761, 0.8811])
me_mesh_005.materials.append(mat_sleet)
me_mesh_005.materials.append(mat_snow)
me_mesh_005.update()

# ---- objects
ob_arm_col = bpy.data.objects.new('arm-col', me_mesh_005)

# ---- transforms, parenting, visibility, modifiers, constraints
ob_arm_col.location = (0.0, 0.0, 0.0)

# ---- collection membership
scene.collection.objects.link(ob_arm_col)

# ---- scene / render settings (as saved in the file)
scene.frame_start = 1; scene.frame_end = 250; scene.frame_set(1)
scene.render.engine = 'BLENDER_EEVEE_NEXT'
scene.cycles.sampling_pattern = 'TABULATED_SOBOL'
scene.eevee.ray_tracing_options.trace_max_roughness = 0.0
scene.view_settings.view_transform = 'Filmic'
bpy.context.view_layer.update()

# ---- added for rendering (the .blend has no active camera and no usable light): camera, sun
cam_auto = bpy.data.cameras.new('AutoCamera')
cam_auto.lens = 50.0
cam_auto.sensor_width = 36.0
cam_auto.clip_end = 3671.6
ob_auto_camera = bpy.data.objects.new('AutoCamera', cam_auto)
scene.collection.objects.link(ob_auto_camera)
ob_auto_camera.location = (209.028, -254.035, 194.236)
ob_auto_camera.rotation_euler = (1.09748, -7.21219e-08, 0.694738)
scene.camera = ob_auto_camera
light_auto_sun = bpy.data.lights.new('AutoSun', 'SUN')
light_auto_sun.energy = 3.0
light_auto_sun.angle = 0.0523599
ob_auto_sun = bpy.data.objects.new('AutoSun', light_auto_sun)
scene.collection.objects.link(ob_auto_sun)
ob_auto_sun.rotation_euler = (0.872665, 0.174533, 0.523599)
bpy.context.view_layer.update()
